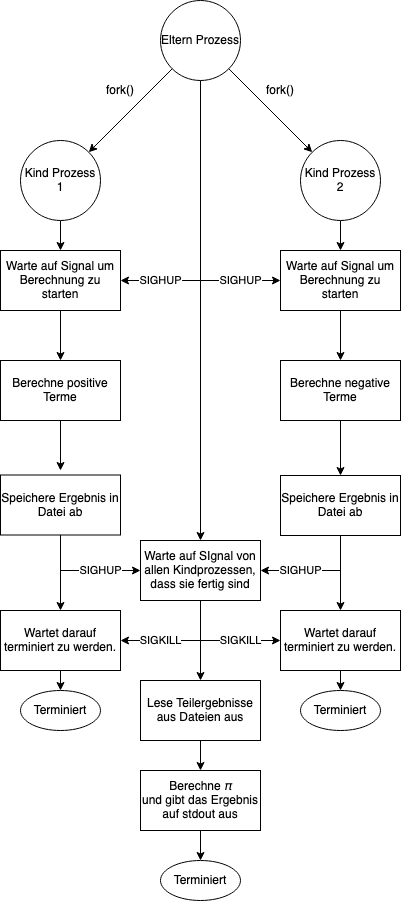

The diagram above was exported from draw.io. Its source (the exported page's mxGraphModel, read from the mxfile embedded in the PNG):
<mxGraphModel dx="1426" dy="850" grid="1" gridSize="10" guides="1" tooltips="1" connect="1" arrows="1" fold="1" page="1" pageScale="1" pageWidth="827" pageHeight="1169" math="0" shadow="0">
  <root>
    <mxCell id="0" />
    <mxCell id="1" parent="0" />
    <mxCell id="lLy0ygbd94ZJf5fk0xwR-1" value="Eltern Prozess" style="ellipse;whiteSpace=wrap;html=1;aspect=fixed;" parent="1" vertex="1">
      <mxGeometry x="360" y="80" width="80" height="80" as="geometry" />
    </mxCell>
    <mxCell id="lLy0ygbd94ZJf5fk0xwR-2" value="Kind Prozess 1" style="ellipse;whiteSpace=wrap;html=1;aspect=fixed;" parent="1" vertex="1">
      <mxGeometry x="220" y="220" width="80" height="80" as="geometry" />
    </mxCell>
    <mxCell id="lLy0ygbd94ZJf5fk0xwR-3" value="Kind Prozess 2" style="ellipse;whiteSpace=wrap;html=1;aspect=fixed;" parent="1" vertex="1">
      <mxGeometry x="500" y="220" width="80" height="80" as="geometry" />
    </mxCell>
    <mxCell id="lLy0ygbd94ZJf5fk0xwR-4" value="" style="endArrow=classic;html=1;exitX=0;exitY=1;exitDx=0;exitDy=0;" parent="1" source="lLy0ygbd94ZJf5fk0xwR-1" target="lLy0ygbd94ZJf5fk0xwR-2" edge="1">
      <mxGeometry width="50" height="50" relative="1" as="geometry">
        <mxPoint x="360" y="190" as="sourcePoint" />
        <mxPoint x="410" y="140" as="targetPoint" />
      </mxGeometry>
    </mxCell>
    <mxCell id="lLy0ygbd94ZJf5fk0xwR-5" value="" style="endArrow=classic;html=1;exitX=1;exitY=1;exitDx=0;exitDy=0;entryX=0;entryY=0;entryDx=0;entryDy=0;" parent="1" source="lLy0ygbd94ZJf5fk0xwR-1" target="lLy0ygbd94ZJf5fk0xwR-3" edge="1">
      <mxGeometry width="50" height="50" relative="1" as="geometry">
        <mxPoint x="390" y="640" as="sourcePoint" />
        <mxPoint x="440" y="590" as="targetPoint" />
      </mxGeometry>
    </mxCell>
    <mxCell id="lLy0ygbd94ZJf5fk0xwR-6" value="fork()" style="text;html=1;strokeColor=none;fillColor=none;align=center;verticalAlign=middle;whiteSpace=wrap;rounded=0;fontFamily=Helvetica;" parent="1" vertex="1">
      <mxGeometry x="300" y="160" width="40" height="20" as="geometry" />
    </mxCell>
    <mxCell id="lLy0ygbd94ZJf5fk0xwR-8" value="Warte auf Signal um Berechnung zu starten" style="rounded=0;whiteSpace=wrap;html=1;fontFamily=Helvetica;" parent="1" vertex="1">
      <mxGeometry x="200" y="330" width="120" height="60" as="geometry" />
    </mxCell>
    <mxCell id="lLy0ygbd94ZJf5fk0xwR-9" value="Warte auf Signal um Berechnung zu starten" style="rounded=0;whiteSpace=wrap;html=1;fontFamily=Helvetica;" parent="1" vertex="1">
      <mxGeometry x="480" y="330" width="120" height="60" as="geometry" />
    </mxCell>
    <mxCell id="lLy0ygbd94ZJf5fk0xwR-10" value="" style="endArrow=classic;html=1;fontFamily=Helvetica;exitX=0.5;exitY=1;exitDx=0;exitDy=0;entryX=0.5;entryY=0;entryDx=0;entryDy=0;" parent="1" source="lLy0ygbd94ZJf5fk0xwR-2" target="lLy0ygbd94ZJf5fk0xwR-8" edge="1">
      <mxGeometry width="50" height="50" relative="1" as="geometry">
        <mxPoint x="250" y="230" as="sourcePoint" />
        <mxPoint x="250" y="300" as="targetPoint" />
      </mxGeometry>
    </mxCell>
    <mxCell id="lLy0ygbd94ZJf5fk0xwR-11" value="" style="endArrow=classic;html=1;fontFamily=Helvetica;entryX=0.5;entryY=0;entryDx=0;entryDy=0;exitX=0.5;exitY=1;exitDx=0;exitDy=0;" parent="1" source="lLy0ygbd94ZJf5fk0xwR-3" target="lLy0ygbd94ZJf5fk0xwR-9" edge="1">
      <mxGeometry width="50" height="50" relative="1" as="geometry">
        <mxPoint x="430" y="310" as="sourcePoint" />
        <mxPoint x="330" y="340" as="targetPoint" />
      </mxGeometry>
    </mxCell>
    <mxCell id="lLy0ygbd94ZJf5fk0xwR-12" value="" style="endArrow=none;html=1;fontFamily=Helvetica;exitX=0.5;exitY=1;exitDx=0;exitDy=0;entryX=1;entryY=1;entryDx=0;entryDy=0;" parent="1" source="lLy0ygbd94ZJf5fk0xwR-1" edge="1">
      <mxGeometry width="50" height="50" relative="1" as="geometry">
        <mxPoint x="389" y="550" as="sourcePoint" />
        <mxPoint x="400" y="360" as="targetPoint" />
      </mxGeometry>
    </mxCell>
    <mxCell id="lLy0ygbd94ZJf5fk0xwR-15" value="fork()" style="text;html=1;strokeColor=none;fillColor=none;align=center;verticalAlign=middle;whiteSpace=wrap;rounded=0;fontFamily=Helvetica;" parent="1" vertex="1">
      <mxGeometry x="460" y="160" width="40" height="20" as="geometry" />
    </mxCell>
    <mxCell id="lLy0ygbd94ZJf5fk0xwR-18" value="Berechne positive Terme" style="rounded=0;whiteSpace=wrap;html=1;fontFamily=Helvetica;" parent="1" vertex="1">
      <mxGeometry x="200" y="440" width="120" height="60" as="geometry" />
    </mxCell>
    <mxCell id="lLy0ygbd94ZJf5fk0xwR-35" style="edgeStyle=orthogonalEdgeStyle;rounded=0;orthogonalLoop=1;jettySize=auto;html=1;fontFamily=Helvetica;" parent="1" source="lLy0ygbd94ZJf5fk0xwR-20" target="lLy0ygbd94ZJf5fk0xwR-33" edge="1">
      <mxGeometry relative="1" as="geometry" />
    </mxCell>
    <mxCell id="lLy0ygbd94ZJf5fk0xwR-20" value="Berechne negative Terme" style="rounded=0;whiteSpace=wrap;html=1;fontFamily=Helvetica;" parent="1" vertex="1">
      <mxGeometry x="480" y="440" width="120" height="60" as="geometry" />
    </mxCell>
    <mxCell id="lLy0ygbd94ZJf5fk0xwR-21" value="" style="endArrow=classic;html=1;fontFamily=Helvetica;exitX=0.5;exitY=1;exitDx=0;exitDy=0;entryX=0.5;entryY=0;entryDx=0;entryDy=0;" parent="1" source="lLy0ygbd94ZJf5fk0xwR-8" target="lLy0ygbd94ZJf5fk0xwR-18" edge="1">
      <mxGeometry width="50" height="50" relative="1" as="geometry">
        <mxPoint x="390" y="640" as="sourcePoint" />
        <mxPoint x="440" y="590" as="targetPoint" />
      </mxGeometry>
    </mxCell>
    <mxCell id="lLy0ygbd94ZJf5fk0xwR-22" value="" style="endArrow=classic;html=1;fontFamily=Helvetica;entryX=0.5;entryY=0;entryDx=0;entryDy=0;" parent="1" target="lLy0ygbd94ZJf5fk0xwR-20" edge="1">
      <mxGeometry width="50" height="50" relative="1" as="geometry">
        <mxPoint x="540" y="390" as="sourcePoint" />
        <mxPoint x="539.5" y="450" as="targetPoint" />
      </mxGeometry>
    </mxCell>
    <mxCell id="lLy0ygbd94ZJf5fk0xwR-27" value="Warte auf SIgnal von allen Kindprozessen, dass sie fertig sind" style="rounded=0;whiteSpace=wrap;html=1;fontFamily=Helvetica;" parent="1" vertex="1">
      <mxGeometry x="340" y="620" width="120" height="60" as="geometry" />
    </mxCell>
    <mxCell id="lLy0ygbd94ZJf5fk0xwR-28" value="" style="endArrow=classic;html=1;fontFamily=Helvetica;entryX=0.5;entryY=0;entryDx=0;entryDy=0;" parent="1" target="lLy0ygbd94ZJf5fk0xwR-27" edge="1">
      <mxGeometry width="50" height="50" relative="1" as="geometry">
        <mxPoint x="400" y="360" as="sourcePoint" />
        <mxPoint x="440" y="420" as="targetPoint" />
      </mxGeometry>
    </mxCell>
    <mxCell id="lLy0ygbd94ZJf5fk0xwR-29" value="" style="endArrow=classic;html=1;fontFamily=Helvetica;exitX=0.5;exitY=1;exitDx=0;exitDy=0;" parent="1" source="lLy0ygbd94ZJf5fk0xwR-18" edge="1">
      <mxGeometry width="50" height="50" relative="1" as="geometry">
        <mxPoint x="390" y="470" as="sourcePoint" />
        <mxPoint x="260" y="550" as="targetPoint" />
      </mxGeometry>
    </mxCell>
    <mxCell id="lLy0ygbd94ZJf5fk0xwR-36" style="edgeStyle=orthogonalEdgeStyle;rounded=0;orthogonalLoop=1;jettySize=auto;html=1;fontFamily=Helvetica;entryX=0.5;entryY=0;entryDx=0;entryDy=0;" parent="1" source="lLy0ygbd94ZJf5fk0xwR-30" target="lLy0ygbd94ZJf5fk0xwR-43" edge="1">
      <mxGeometry relative="1" as="geometry">
        <mxPoint x="270" y="700" as="targetPoint" />
        <Array as="points" />
      </mxGeometry>
    </mxCell>
    <mxCell id="lLy0ygbd94ZJf5fk0xwR-30" value="Speichere Ergebnis in Datei ab" style="rounded=0;whiteSpace=wrap;html=1;fontFamily=Helvetica;" parent="1" vertex="1">
      <mxGeometry x="200" y="554.5" width="120" height="60" as="geometry" />
    </mxCell>
    <mxCell id="lLy0ygbd94ZJf5fk0xwR-39" style="edgeStyle=orthogonalEdgeStyle;rounded=0;orthogonalLoop=1;jettySize=auto;html=1;fontFamily=Helvetica;entryX=0.5;entryY=0;entryDx=0;entryDy=0;" parent="1" source="lLy0ygbd94ZJf5fk0xwR-33" target="lLy0ygbd94ZJf5fk0xwR-44" edge="1">
      <mxGeometry relative="1" as="geometry">
        <mxPoint x="540" y="690" as="targetPoint" />
      </mxGeometry>
    </mxCell>
    <mxCell id="lLy0ygbd94ZJf5fk0xwR-33" value="Speichere Ergebnis in Datei ab" style="rounded=0;whiteSpace=wrap;html=1;fontFamily=Helvetica;" parent="1" vertex="1">
      <mxGeometry x="480" y="555" width="120" height="60" as="geometry" />
    </mxCell>
    <mxCell id="lLy0ygbd94ZJf5fk0xwR-60" style="edgeStyle=orthogonalEdgeStyle;rounded=0;orthogonalLoop=1;jettySize=auto;html=1;exitX=0.5;exitY=1;exitDx=0;exitDy=0;entryX=0.5;entryY=0;entryDx=0;entryDy=0;fontFamily=Helvetica;" parent="1" source="lLy0ygbd94ZJf5fk0xwR-43" edge="1">
      <mxGeometry relative="1" as="geometry">
        <mxPoint x="260" y="770" as="targetPoint" />
      </mxGeometry>
    </mxCell>
    <mxCell id="lLy0ygbd94ZJf5fk0xwR-43" value="Wartet darauf terminiert zu werden." style="rounded=0;whiteSpace=wrap;html=1;fontFamily=Helvetica;" parent="1" vertex="1">
      <mxGeometry x="200" y="690" width="120" height="60" as="geometry" />
    </mxCell>
    <mxCell id="lLy0ygbd94ZJf5fk0xwR-61" style="edgeStyle=orthogonalEdgeStyle;rounded=0;orthogonalLoop=1;jettySize=auto;html=1;exitX=0.5;exitY=1;exitDx=0;exitDy=0;entryX=0.5;entryY=0;entryDx=0;entryDy=0;fontFamily=Helvetica;" parent="1" source="lLy0ygbd94ZJf5fk0xwR-44" edge="1">
      <mxGeometry relative="1" as="geometry">
        <mxPoint x="540" y="770" as="targetPoint" />
      </mxGeometry>
    </mxCell>
    <mxCell id="lLy0ygbd94ZJf5fk0xwR-44" value="Wartet darauf terminiert zu werden." style="rounded=0;whiteSpace=wrap;html=1;fontFamily=Helvetica;" parent="1" vertex="1">
      <mxGeometry x="480" y="690" width="120" height="60" as="geometry" />
    </mxCell>
    <mxCell id="lLy0ygbd94ZJf5fk0xwR-46" value="" style="endArrow=none;html=1;fontFamily=Helvetica;exitX=0.5;exitY=1;exitDx=0;exitDy=0;" parent="1" source="lLy0ygbd94ZJf5fk0xwR-27" edge="1">
      <mxGeometry width="50" height="50" relative="1" as="geometry">
        <mxPoint x="390" y="470" as="sourcePoint" />
        <mxPoint x="400" y="720" as="targetPoint" />
      </mxGeometry>
    </mxCell>
    <mxCell id="lLy0ygbd94ZJf5fk0xwR-51" value="SIGHUP" style="endArrow=classic;html=1;fontFamily=Helvetica;entryX=0;entryY=0.5;entryDx=0;entryDy=0;" parent="1" target="lLy0ygbd94ZJf5fk0xwR-9" edge="1">
      <mxGeometry relative="1" as="geometry">
        <mxPoint x="400" y="360" as="sourcePoint" />
        <mxPoint x="460" y="450" as="targetPoint" />
      </mxGeometry>
    </mxCell>
    <mxCell id="lLy0ygbd94ZJf5fk0xwR-53" value="SIGHUP" style="endArrow=classic;html=1;fontFamily=Helvetica;entryX=1;entryY=0.5;entryDx=0;entryDy=0;" parent="1" target="lLy0ygbd94ZJf5fk0xwR-8" edge="1">
      <mxGeometry relative="1" as="geometry">
        <mxPoint x="400" y="360" as="sourcePoint" />
        <mxPoint x="490" y="370" as="targetPoint" />
      </mxGeometry>
    </mxCell>
    <mxCell id="lLy0ygbd94ZJf5fk0xwR-54" value="SIGHUP" style="endArrow=classic;html=1;fontFamily=Helvetica;entryX=1;entryY=0.5;entryDx=0;entryDy=0;" parent="1" target="lLy0ygbd94ZJf5fk0xwR-27" edge="1">
      <mxGeometry relative="1" as="geometry">
        <mxPoint x="540" y="650" as="sourcePoint" />
        <mxPoint x="540" y="650" as="targetPoint" />
      </mxGeometry>
    </mxCell>
    <mxCell id="lLy0ygbd94ZJf5fk0xwR-55" value="SIGHUP" style="endArrow=classic;html=1;fontFamily=Helvetica;entryX=0;entryY=0.5;entryDx=0;entryDy=0;" parent="1" target="lLy0ygbd94ZJf5fk0xwR-27" edge="1">
      <mxGeometry relative="1" as="geometry">
        <mxPoint x="260" y="650" as="sourcePoint" />
        <mxPoint x="260" y="650" as="targetPoint" />
      </mxGeometry>
    </mxCell>
    <mxCell id="lLy0ygbd94ZJf5fk0xwR-56" value="SIGKILL" style="endArrow=classic;html=1;fontFamily=Helvetica;entryX=1;entryY=0.5;entryDx=0;entryDy=0;" parent="1" target="lLy0ygbd94ZJf5fk0xwR-43" edge="1">
      <mxGeometry relative="1" as="geometry">
        <mxPoint x="400" y="720" as="sourcePoint" />
        <mxPoint x="330" y="370" as="targetPoint" />
      </mxGeometry>
    </mxCell>
    <mxCell id="lLy0ygbd94ZJf5fk0xwR-57" value="SIGKILL" style="endArrow=classic;html=1;fontFamily=Helvetica;entryX=0;entryY=0.5;entryDx=0;entryDy=0;" parent="1" target="lLy0ygbd94ZJf5fk0xwR-44" edge="1">
      <mxGeometry relative="1" as="geometry">
        <mxPoint x="400" y="720" as="sourcePoint" />
        <mxPoint x="340" y="380" as="targetPoint" />
      </mxGeometry>
    </mxCell>
    <mxCell id="lLy0ygbd94ZJf5fk0xwR-65" style="edgeStyle=orthogonalEdgeStyle;rounded=0;orthogonalLoop=1;jettySize=auto;html=1;entryX=0.5;entryY=0;entryDx=0;entryDy=0;fontFamily=Helvetica;" parent="1" source="lLy0ygbd94ZJf5fk0xwR-62" target="lLy0ygbd94ZJf5fk0xwR-64" edge="1">
      <mxGeometry relative="1" as="geometry" />
    </mxCell>
    <mxCell id="lLy0ygbd94ZJf5fk0xwR-62" value="Lese Teilergebnisse aus Dateien aus" style="rounded=0;whiteSpace=wrap;html=1;fontFamily=Helvetica;" parent="1" vertex="1">
      <mxGeometry x="340" y="760" width="120" height="60" as="geometry" />
    </mxCell>
    <mxCell id="lLy0ygbd94ZJf5fk0xwR-63" value="" style="endArrow=classic;html=1;fontFamily=Helvetica;entryX=0.5;entryY=0;entryDx=0;entryDy=0;" parent="1" target="lLy0ygbd94ZJf5fk0xwR-62" edge="1">
      <mxGeometry width="50" height="50" relative="1" as="geometry">
        <mxPoint x="400" y="720" as="sourcePoint" />
        <mxPoint x="440" y="420" as="targetPoint" />
      </mxGeometry>
    </mxCell>
    <mxCell id="lLy0ygbd94ZJf5fk0xwR-70" style="edgeStyle=orthogonalEdgeStyle;rounded=0;orthogonalLoop=1;jettySize=auto;html=1;entryX=0.5;entryY=0;entryDx=0;entryDy=0;fontFamily=Helvetica;" parent="1" source="lLy0ygbd94ZJf5fk0xwR-64" target="lLy0ygbd94ZJf5fk0xwR-69" edge="1">
      <mxGeometry relative="1" as="geometry" />
    </mxCell>
    <mxCell id="lLy0ygbd94ZJf5fk0xwR-64" value="Berechne &lt;span class=&quot;aCOpRe&quot;&gt;&lt;span&gt;&lt;em&gt;π&lt;/em&gt;&lt;/span&gt;&lt;/span&gt;&lt;br&gt;und gibt das Ergebnis auf stdout aus" style="rounded=0;whiteSpace=wrap;html=1;fontFamily=Helvetica;" parent="1" vertex="1">
      <mxGeometry x="340" y="850" width="120" height="60" as="geometry" />
    </mxCell>
    <mxCell id="lLy0ygbd94ZJf5fk0xwR-67" value="Terminiert" style="ellipse;whiteSpace=wrap;html=1;fontFamily=Helvetica;" parent="1" vertex="1">
      <mxGeometry x="220" y="770" width="80" height="40" as="geometry" />
    </mxCell>
    <mxCell id="lLy0ygbd94ZJf5fk0xwR-68" value="Terminiert" style="ellipse;whiteSpace=wrap;html=1;fontFamily=Helvetica;" parent="1" vertex="1">
      <mxGeometry x="500" y="770" width="80" height="40" as="geometry" />
    </mxCell>
    <mxCell id="lLy0ygbd94ZJf5fk0xwR-69" value="Terminiert" style="ellipse;whiteSpace=wrap;html=1;fontFamily=Helvetica;" parent="1" vertex="1">
      <mxGeometry x="360" y="940" width="80" height="40" as="geometry" />
    </mxCell>
  </root>
</mxGraphModel>